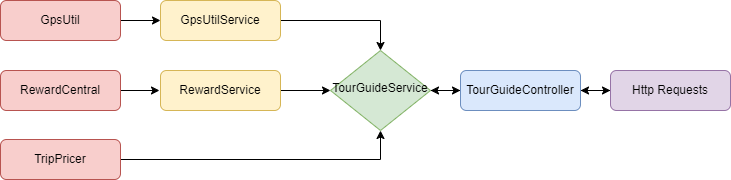

The diagram above was exported from draw.io. Its source (the exported page's mxGraphModel, read from the mxfile embedded in the PNG):
<mxGraphModel dx="2827" dy="1105" grid="1" gridSize="10" guides="1" tooltips="1" connect="1" arrows="1" fold="1" page="1" pageScale="1" pageWidth="827" pageHeight="1169" math="0" shadow="0">
  <root>
    <mxCell id="WIyWlLk6GJQsqaUBKTNV-0" />
    <mxCell id="WIyWlLk6GJQsqaUBKTNV-1" parent="WIyWlLk6GJQsqaUBKTNV-0" />
    <mxCell id="Hy4GHCIZCMU88jafmDC3-24" value="" style="edgeStyle=orthogonalEdgeStyle;rounded=0;orthogonalLoop=1;jettySize=auto;html=1;" edge="1" parent="WIyWlLk6GJQsqaUBKTNV-1" source="WIyWlLk6GJQsqaUBKTNV-3" target="Hy4GHCIZCMU88jafmDC3-22">
      <mxGeometry relative="1" as="geometry" />
    </mxCell>
    <mxCell id="WIyWlLk6GJQsqaUBKTNV-3" value="GpsUtil" style="rounded=1;whiteSpace=wrap;html=1;fontSize=12;glass=0;strokeWidth=1;shadow=0;fillColor=#f8cecc;strokeColor=#b85450;" parent="WIyWlLk6GJQsqaUBKTNV-1" vertex="1">
      <mxGeometry x="-20" y="230" width="120" height="40" as="geometry" />
    </mxCell>
    <mxCell id="Hy4GHCIZCMU88jafmDC3-12" value="" style="edgeStyle=orthogonalEdgeStyle;rounded=0;orthogonalLoop=1;jettySize=auto;html=1;" edge="1" parent="WIyWlLk6GJQsqaUBKTNV-1" source="WIyWlLk6GJQsqaUBKTNV-7" target="Hy4GHCIZCMU88jafmDC3-11">
      <mxGeometry relative="1" as="geometry" />
    </mxCell>
    <mxCell id="Hy4GHCIZCMU88jafmDC3-20" style="edgeStyle=orthogonalEdgeStyle;rounded=0;orthogonalLoop=1;jettySize=auto;html=1;" edge="1" parent="WIyWlLk6GJQsqaUBKTNV-1" source="WIyWlLk6GJQsqaUBKTNV-7" target="Hy4GHCIZCMU88jafmDC3-13">
      <mxGeometry relative="1" as="geometry" />
    </mxCell>
    <mxCell id="WIyWlLk6GJQsqaUBKTNV-7" value="TourGuideController" style="rounded=1;whiteSpace=wrap;html=1;fontSize=12;glass=0;strokeWidth=1;shadow=0;fillColor=#dae8fc;strokeColor=#6c8ebf;" parent="WIyWlLk6GJQsqaUBKTNV-1" vertex="1">
      <mxGeometry x="440" y="300" width="120" height="40" as="geometry" />
    </mxCell>
    <mxCell id="Hy4GHCIZCMU88jafmDC3-0" style="edgeStyle=orthogonalEdgeStyle;rounded=0;orthogonalLoop=1;jettySize=auto;html=1;" edge="1" parent="WIyWlLk6GJQsqaUBKTNV-1">
      <mxGeometry relative="1" as="geometry">
        <mxPoint x="100" y="320" as="sourcePoint" />
        <mxPoint x="139" y="320" as="targetPoint" />
      </mxGeometry>
    </mxCell>
    <mxCell id="Hy4GHCIZCMU88jafmDC3-18" value="" style="edgeStyle=orthogonalEdgeStyle;rounded=0;orthogonalLoop=1;jettySize=auto;html=1;" edge="1" parent="WIyWlLk6GJQsqaUBKTNV-1" source="WIyWlLk6GJQsqaUBKTNV-12" target="Hy4GHCIZCMU88jafmDC3-13">
      <mxGeometry relative="1" as="geometry" />
    </mxCell>
    <mxCell id="WIyWlLk6GJQsqaUBKTNV-12" value="RewardService" style="rounded=1;whiteSpace=wrap;html=1;fontSize=12;glass=0;strokeWidth=1;shadow=0;fillColor=#fff2cc;strokeColor=#d6b656;" parent="WIyWlLk6GJQsqaUBKTNV-1" vertex="1">
      <mxGeometry x="140" y="300" width="120" height="40" as="geometry" />
    </mxCell>
    <mxCell id="Hy4GHCIZCMU88jafmDC3-3" value="RewardCentral" style="rounded=1;whiteSpace=wrap;html=1;fontSize=12;glass=0;strokeWidth=1;shadow=0;fillColor=#f8cecc;strokeColor=#b85450;" vertex="1" parent="WIyWlLk6GJQsqaUBKTNV-1">
      <mxGeometry x="-20" y="300" width="120" height="40" as="geometry" />
    </mxCell>
    <mxCell id="Hy4GHCIZCMU88jafmDC3-14" style="edgeStyle=orthogonalEdgeStyle;rounded=0;orthogonalLoop=1;jettySize=auto;html=1;entryX=0.5;entryY=1;entryDx=0;entryDy=0;" edge="1" parent="WIyWlLk6GJQsqaUBKTNV-1" source="Hy4GHCIZCMU88jafmDC3-4" target="Hy4GHCIZCMU88jafmDC3-13">
      <mxGeometry relative="1" as="geometry" />
    </mxCell>
    <mxCell id="Hy4GHCIZCMU88jafmDC3-4" value="TripPricer" style="rounded=1;whiteSpace=wrap;html=1;fontSize=12;glass=0;strokeWidth=1;shadow=0;fillColor=#f8cecc;strokeColor=#b85450;" vertex="1" parent="WIyWlLk6GJQsqaUBKTNV-1">
      <mxGeometry x="-20" y="369" width="120" height="40" as="geometry" />
    </mxCell>
    <mxCell id="Hy4GHCIZCMU88jafmDC3-21" value="" style="edgeStyle=orthogonalEdgeStyle;rounded=0;orthogonalLoop=1;jettySize=auto;html=1;" edge="1" parent="WIyWlLk6GJQsqaUBKTNV-1" source="Hy4GHCIZCMU88jafmDC3-11" target="WIyWlLk6GJQsqaUBKTNV-7">
      <mxGeometry relative="1" as="geometry" />
    </mxCell>
    <mxCell id="Hy4GHCIZCMU88jafmDC3-11" value="Http Requests" style="rounded=1;whiteSpace=wrap;html=1;fontSize=12;glass=0;strokeWidth=1;shadow=0;fillColor=#e1d5e7;strokeColor=#9673a6;" vertex="1" parent="WIyWlLk6GJQsqaUBKTNV-1">
      <mxGeometry x="590" y="300" width="120" height="40" as="geometry" />
    </mxCell>
    <mxCell id="Hy4GHCIZCMU88jafmDC3-19" value="" style="edgeStyle=orthogonalEdgeStyle;rounded=0;orthogonalLoop=1;jettySize=auto;html=1;" edge="1" parent="WIyWlLk6GJQsqaUBKTNV-1" source="Hy4GHCIZCMU88jafmDC3-13" target="WIyWlLk6GJQsqaUBKTNV-7">
      <mxGeometry relative="1" as="geometry" />
    </mxCell>
    <mxCell id="Hy4GHCIZCMU88jafmDC3-13" value="TourGuideService" style="rhombus;whiteSpace=wrap;html=1;shadow=0;fontFamily=Helvetica;fontSize=12;align=center;strokeWidth=1;spacing=6;spacingTop=-4;fillColor=#d5e8d4;strokeColor=#82b366;" vertex="1" parent="WIyWlLk6GJQsqaUBKTNV-1">
      <mxGeometry x="310" y="280" width="100" height="80" as="geometry" />
    </mxCell>
    <mxCell id="Hy4GHCIZCMU88jafmDC3-25" value="" style="edgeStyle=orthogonalEdgeStyle;rounded=0;orthogonalLoop=1;jettySize=auto;html=1;" edge="1" parent="WIyWlLk6GJQsqaUBKTNV-1" source="Hy4GHCIZCMU88jafmDC3-22" target="Hy4GHCIZCMU88jafmDC3-13">
      <mxGeometry relative="1" as="geometry" />
    </mxCell>
    <mxCell id="Hy4GHCIZCMU88jafmDC3-22" value="GpsUtilService" style="rounded=1;whiteSpace=wrap;html=1;fontSize=12;glass=0;strokeWidth=1;shadow=0;fillColor=#fff2cc;strokeColor=#d6b656;" vertex="1" parent="WIyWlLk6GJQsqaUBKTNV-1">
      <mxGeometry x="140" y="230" width="120" height="40" as="geometry" />
    </mxCell>
  </root>
</mxGraphModel>